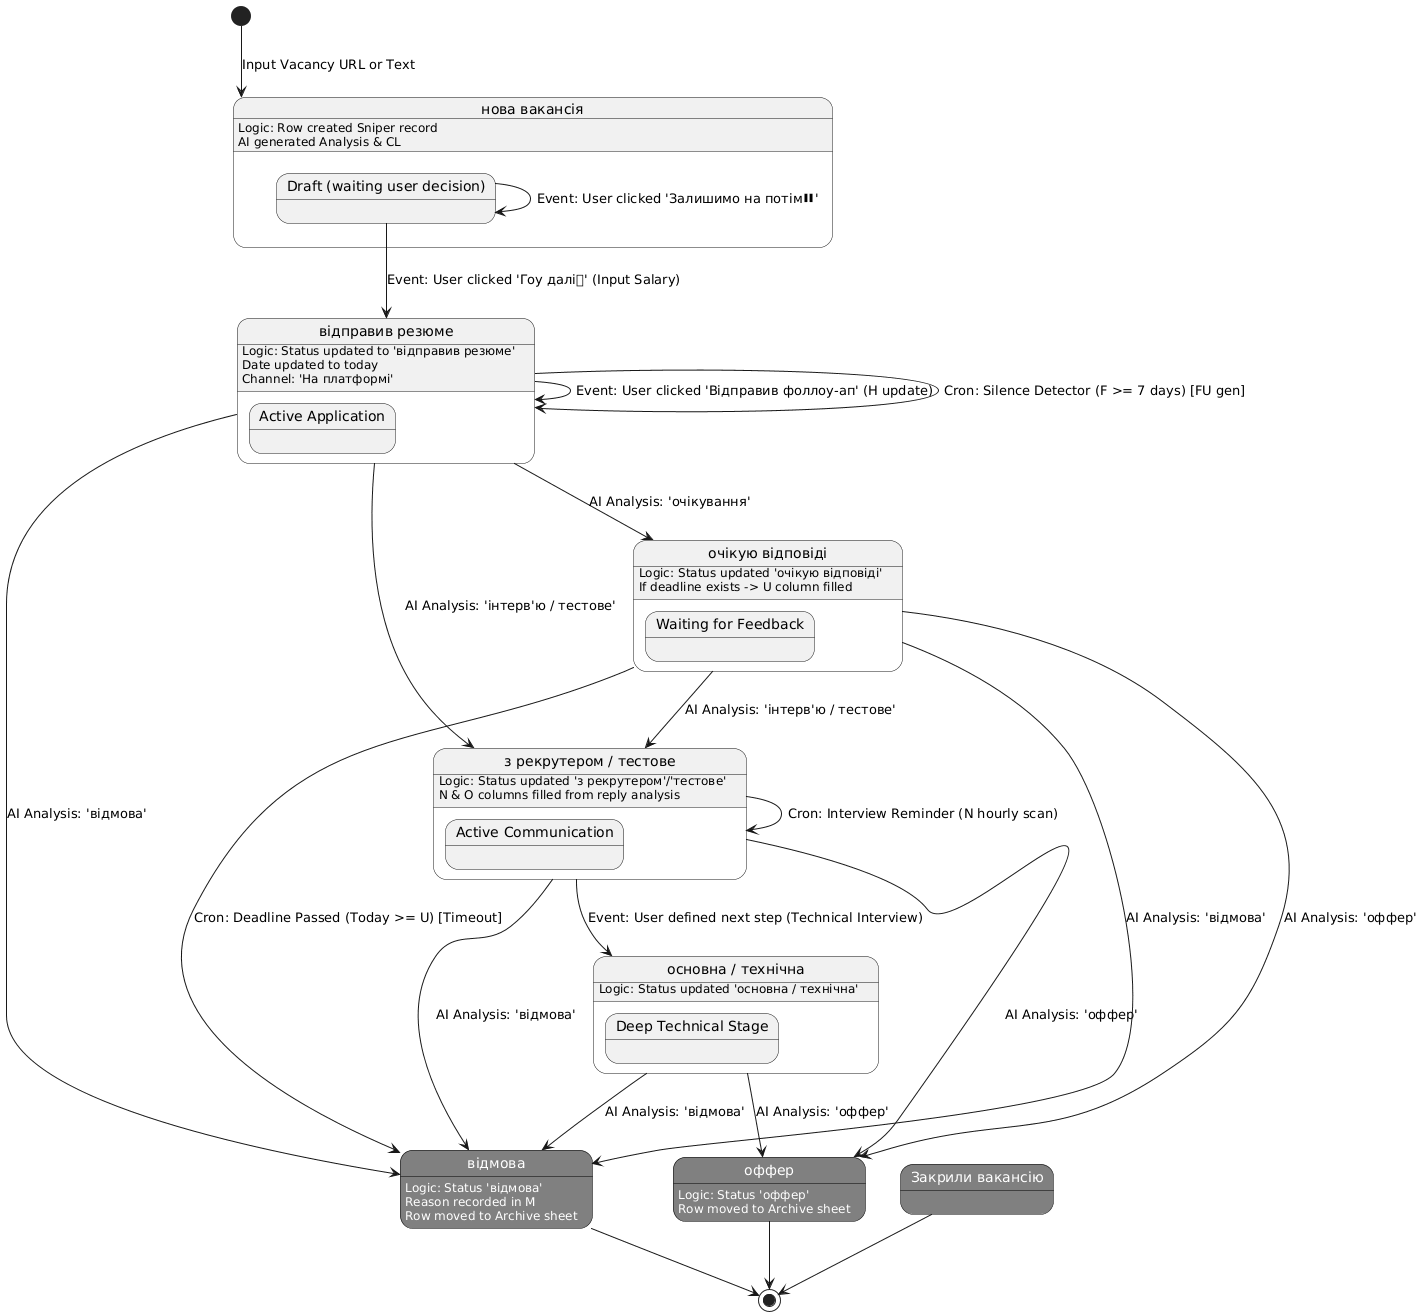

The diagram above was rendered by PlantUML. Its source (embedded in the PNG):
@startuml
skinparam state {
  BackgroundColor<<Archived>> Gray
  BorderColor<<Archived>> Black
  FontColor<<Archived>> White
}

[*] --> Nova_Vakansiya : Input Vacancy URL or Text

state "нова вакансія" as Nova_Vakansiya {
  state "Draft (waiting user decision)" as Draft
}
Nova_Vakansiya : Logic: Row created Sniper record\nAI generated Analysis & CL

Draft --> Applied : Event: User clicked 'Гоу далі🚀' (Input Salary)
Draft --> Draft : Event: User clicked 'Залишимо на потім⏸'

state "відправив резюме" as Applied {
  state "Active Application" as ActiveApp
}
Applied : Logic: Status updated to 'відправив резюме'\nDate updated to today\nChannel: 'На платформі'

Applied --> Refused : AI Analysis: 'відмова'
Applied --> Interview : AI Analysis: 'інтерв'ю / тестове'
Applied --> Waiting : AI Analysis: 'очікування'
Applied --> Applied : Event: User clicked 'Відправив фоллоу-ап' (H update)
Applied --> Applied : Cron: Silence Detector (F >= 7 days) [FU gen]

state "з рекрутером / тестове" as Interview {
  state "Active Communication" as Comm
}
Interview : Logic: Status updated 'з рекрутером'/'тестове'\nN & O columns filled from reply analysis

Interview --> Refused : AI Analysis: 'відмова'
Interview --> Offered : AI Analysis: 'оффер'
Interview --> Technical : Event: User defined next step (Technical Interview)
Interview --> Interview : Cron: Interview Reminder (N hourly scan)

state "очікую відповіді" as Waiting {
  state "Waiting for Feedback" as WaitFeed
}
Waiting : Logic: Status updated 'очікую відповіді'\nIf deadline exists -> U column filled

Waiting --> Refused : AI Analysis: 'відмова'
Waiting --> Offered : AI Analysis: 'оффер'
Waiting --> Interview : AI Analysis: 'інтерв'ю / тестове'
Waiting --> Refused : Cron: Deadline Passed (Today >= U) [Timeout]

state "основна / технічна" as Technical {
  state "Deep Technical Stage" as Tech
}
Technical : Logic: Status updated 'основна / технічна'

Technical --> Refused : AI Analysis: 'відмова'
Technical --> Offered : AI Analysis: 'оффер'

state "відмова" as Refused <<Archived>>
state "оффер" as Offered <<Archived>>
state "Закрили вакансію" as Closed <<Archived>> <<FinalState>>

Refused : Logic: Status 'відмова'\nReason recorded in M\nRow moved to Archive sheet

Offered : Logic: Status 'оффер'\nRow moved to Archive sheet

Refused --> [*]
Offered --> [*]
Closed --> [*]
@enduml